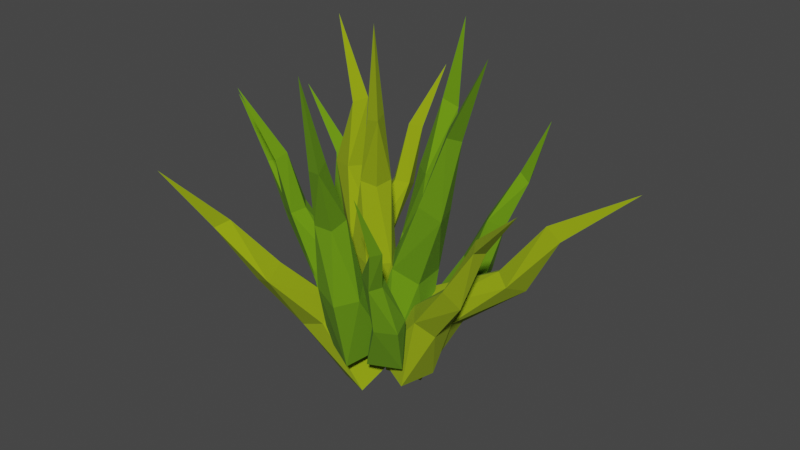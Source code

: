 # Source: trava_3D_single_final.blend  (saved by Blender 2.90.8; exported with 4.5.12 LTS)
import bpy
from mathutils import Matrix  # noqa: F401  (used for matrix-valued properties, if any)

bpy.ops.wm.read_factory_settings(use_empty=True)
scene = bpy.context.scene
scene.name = 'Scene'

# ---- collections
col_collection = bpy.data.collections.new('Collection'); scene.collection.children.link(col_collection)

# ---- materials (node trees are filled in below, after node groups)
mat_material_003 = bpy.data.materials.new('Material.003')
mat_material_003.use_transparent_shadow = False
mat_material_001 = bpy.data.materials.new('Material.001')
mat_material_001.use_transparent_shadow = False

# ---- material node trees
mat_material_003.use_nodes = True; mat_material_003.node_tree.nodes.clear()
_N = mat_material_003.node_tree.nodes; _L = mat_material_003.node_tree.links
n0 = _N.new('ShaderNodeBsdfPrincipled'); n0.name = 'Principled BSDF'; n0.location = (10, 300)
n0.distribution = 'GGX'
n0.subsurface_method = 'BURLEY'
n0.inputs[0].default_value = (0.2742, 0.3763, 0.0, 1.0)
n0.inputs[2].default_value = 1.0
n0.inputs[3].default_value = 1.45
n0.inputs[27].default_value = (0.0, 0.0, 0.0, 1.0)
n0.inputs[28].default_value = 1.0
n1 = _N.new('ShaderNodeOutputMaterial'); n1.name = 'Material Output'; n1.location = (300, 300)
_L.new(n0.outputs[0], n1.inputs[0])
n1.is_active_output = True
mat_material_001.use_nodes = True; mat_material_001.node_tree.nodes.clear()
_N = mat_material_001.node_tree.nodes; _L = mat_material_001.node_tree.links
n0 = _N.new('ShaderNodeBsdfPrincipled'); n0.name = 'Principled BSDF'; n0.location = (10, 300)
n0.distribution = 'GGX'
n0.subsurface_method = 'BURLEY'
n0.inputs[0].default_value = (0.1253, 0.287, 0.0, 1.0)
n0.inputs[2].default_value = 1.0
n0.inputs[3].default_value = 1.45
n0.inputs[27].default_value = (0.0, 0.0, 0.0, 1.0)
n0.inputs[28].default_value = 1.0
n1 = _N.new('ShaderNodeOutputMaterial'); n1.name = 'Material Output'; n1.location = (300, 300)
_L.new(n0.outputs[0], n1.inputs[0])
n1.is_active_output = True

# ---- world
world_world = bpy.data.worlds.new('World'); scene.world = world_world
world_world.use_nodes = True; world_world.node_tree.nodes.clear()
_N = world_world.node_tree.nodes; _L = world_world.node_tree.links
n0 = _N.new('ShaderNodeOutputWorld'); n0.name = 'World Output'; n0.location = (300, 300)
n1 = _N.new('ShaderNodeBackground'); n1.name = 'Background'; n1.location = (10, 300)
n1.inputs[0].default_value = (0.05088, 0.05088, 0.05088, 1.0)
_L.new(n1.outputs[0], n0.inputs[0])
n0.is_active_output = True
world_world.color = (0.05088, 0.05088, 0.05088)
world_world.use_sun_shadow = False
world_world.sun_shadow_jitter_overblur = 0.0

# ---- meshes
me_cylinder = bpy.data.meshes.new('Cylinder')
me_cylinder.from_pydata([(-1.397e-09, 4.657e-10, 0.5032), (0.04647, 0.02377, 0.00332), (0.02062, -0.04979, 0.003412), (-0.04963, -0.01618, 0.003319), (-0.0194, 0.04719, 0.003316), (0.02961, 0.01335, 0.1381), (0.02238, 0.01161, 0.2573), (0.02988, -0.02785, 0.367), (0.04864, -0.01963, 0.1319), (0.01726, -0.01726, 0.2532), (0.02641, -0.05345, 0.1352), (-0.01149, -0.02228, 0.2568), (0.004735, -0.02328, 0.3617), (-0.02028, -0.03657, 0.1407), (-0.01802, 0.01828, 0.259), (0.01926, -0.001176, 0.3698), (-0.01313, 0.005957, 0.1319), (-0.1412, 0.07811, 0.4747), (-0.06448, 0.08587, -0.01614), (-0.01423, 0.02887, -0.003215), (-0.07649, -0.01606, -0.008842), (-0.116, 0.03994, -0.01993), (-0.08383, 0.07815, 0.117), (-0.1036, 0.08148, 0.2333), (-0.08283, 0.07895, 0.3469), (-0.04569, 0.07852, 0.1165), (-0.08088, 0.06309, 0.2343), (-0.02803, 0.04365, 0.1257), (-0.09092, 0.03617, 0.2388), (-0.09798, 0.05889, 0.3411), (-0.06559, 0.01171, 0.1283), (-0.1289, 0.04983, 0.2339), (-0.111, 0.08257, 0.345), (-0.09708, 0.03715, 0.1123), (0.2046, -7.85e-09, 0.4937), (-0.01157, -0.03452, -0.01368), (0.001862, 0.05003, -0.01802), (0.08009, 0.0269, -0.04401), (0.06036, -0.04746, -0.03749), (0.05047, -0.02005, 0.1219), (0.09877, -0.01681, 0.244), (0.1219, 0.02452, 0.3634), (0.02282, 0.01208, 0.1238), (0.09743, 0.01544, 0.2396), (0.04077, 0.05291, 0.1217), (0.1274, 0.02631, 0.2339), (0.1467, 0.02433, 0.349), (0.0937, 0.04345, 0.1106), (0.1421, -0.01639, 0.2316), (0.1385, -0.002363, 0.361), (0.09093, -0.003973, 0.1013), (0.01121, -0.1695, 0.4721), (0.05004, -0.02867, -0.01435), (0.02286, -0.1007, -0.03108), (-0.04763, -0.06696, -0.02186), (-0.01617, -0.004991, -0.007524), (0.03514, -0.07054, 0.116), (0.02983, -0.1003, 0.2328), (0.03869, -0.165, 0.3312), (0.05378, -0.1017, 0.1017), (0.02416, -0.1276, 0.2221), (0.03089, -0.1354, 0.09741), (-0.004896, -0.1331, 0.225), (0.01326, -0.159, 0.3276), (-0.01594, -0.1197, 0.1077), (-0.01087, -0.09373, 0.2368), (0.02839, -0.1393, 0.3404), (-0.00826, -0.07589, 0.1089), (0.05092, 0.1551, 0.4891), (-0.05946, 0.06928, -0.01914), (0.001368, 0.1217, -0.03471), (0.04837, 0.05517, -0.02846), (-0.01129, 0.01418, -0.01488), (-0.02372, 0.09377, 0.117), (-0.002898, 0.1127, 0.2391), (0.02254, 0.1714, 0.3436), (-0.02506, 0.132, 0.1039), (0.01593, 0.1351, 0.2287), (0.01271, 0.1513, 0.09997), (0.04509, 0.1254, 0.2311), (0.04256, 0.1533, 0.3389), (0.04733, 0.113, 0.1087), (0.03074, 0.08611, 0.2418), (0.01902, 0.1425, 0.3519), (0.01828, 0.0771, 0.1086), (-0.06036, 0.2548, 0.362), (-0.03412, 0.02258, 0.0002756), (-0.09931, 0.01091, 0.009122), (-0.1067, 0.06862, -0.02356), (-0.04692, 0.07363, -0.02835), (-0.04607, 0.08644, 0.0973), (-0.04772, 0.1409, 0.1839), (-0.07037, 0.1674, 0.2778), (-0.06158, 0.05898, 0.1072), (-0.07114, 0.1313, 0.1861), (-0.09616, 0.06161, 0.1101), (-0.08772, 0.1493, 0.18), (-0.07856, 0.183, 0.264), (-0.1049, 0.1002, 0.09388), (-0.06113, 0.1699, 0.1695), (-0.05572, 0.1856, 0.2697), (-0.07095, 0.1082, 0.07952), (0.3952, 0.1145, 0.3065), (0.03711, -0.02164, -0.07303), (-0.01498, 0.03056, -0.03353), (0.02141, 0.08862, -0.08136), (0.06513, 0.03571, -0.1125), (0.1313, 0.02084, 0.03043), (0.2191, 0.04806, 0.1197), (0.2688, 0.07256, 0.2322), (0.09856, 0.01266, 0.05444), (0.1948, 0.06286, 0.1339), (0.07861, 0.04752, 0.07134), (0.1981, 0.09395, 0.1296), (0.2723, 0.09517, 0.216), (0.1027, 0.08896, 0.04741), (0.2316, 0.08627, 0.1019), (0.2928, 0.07405, 0.2127), (0.1276, 0.06514, 0.01507), (0.122, -0.1846, 0.3258), (0.07131, -0.008831, -0.004196), (0.09919, -0.05459, -0.02774), (0.04593, -0.07869, -0.02827), (0.02585, -0.03492, -0.006834), (0.08507, -0.06034, 0.08311), (0.09689, -0.09846, 0.1634), (0.1357, -0.142, 0.2289), (0.1119, -0.06228, 0.07242), (0.1098, -0.1125, 0.152), (0.12, -0.08992, 0.06241), (0.09882, -0.1314, 0.1492), (0.1201, -0.1524, 0.2231), (0.08832, -0.1098, 0.0644), (0.07346, -0.1182, 0.1608), (0.116, -0.1372, 0.2366), (0.06729, -0.0852, 0.07093), (-0.1722, -0.1172, 0.3976), (-0.03825, 0.02267, 0.008126), (-0.0004888, -0.03323, 0.006794), (-0.05637, -0.0616, -0.01796), (-0.08518, -0.008221, -0.0143), (-0.07367, -0.02001, 0.1122), (-0.1065, -0.04875, 0.2059), (-0.1043, -0.08592, 0.2999), (-0.04071, -0.02373, 0.116), (-0.0882, -0.06658, 0.2035), (-0.02906, -0.05686, 0.1148), (-0.09927, -0.08883, 0.1981), (-0.1178, -0.09901, 0.2875), (-0.06392, -0.07968, 0.1033), (-0.1304, -0.07209, 0.1942), (-0.1281, -0.07932, 0.2964), (-0.08718, -0.05079, 0.09461), (-0.2675, -0.03131, 0.3415), (-0.1088, 0.01344, -0.0919), (-0.0733, 0.0709, -0.06709), (-0.02333, 0.02255, -0.04903), (-0.06032, -0.02482, -0.07319), (-0.1473, 0.003721, 0.02737), (-0.189, -0.00936, 0.1285), (-0.2313, 0.01559, 0.2244), (-0.1535, 0.0384, 0.02231), (-0.1775, 0.01499, 0.133), (-0.1302, 0.06169, 0.04012), (-0.1547, 0.01126, 0.1474), (-0.2098, 0.005375, 0.2282), (-0.09814, 0.03374, 0.05785), (-0.1584, -0.02625, 0.143), (-0.2291, -0.01093, 0.2249), (-0.1088, -0.0006547, 0.03909), (-0.2919, 0.1547, 0.3011), (-0.03027, 0.1039, -0.1033), (0.01469, 0.06021, -0.06184), (-0.03378, 0.006167, -0.08085), (-0.06986, 0.05097, -0.1165), (-0.09938, 0.1126, 0.008022), (-0.1634, 0.1293, 0.1022), (-0.1897, 0.1469, 0.2103), (-0.06547, 0.1194, 0.02168), (-0.1418, 0.1158, 0.1152), (-0.05004, 0.09061, 0.04331), (-0.1498, 0.08924, 0.1209), (-0.1988, 0.1244, 0.2036), (-0.0812, 0.05429, 0.0381), (-0.1829, 0.09502, 0.09979), (-0.2143, 0.1453, 0.1974), (-0.1052, 0.07075, 0.007261), (0.2016, 0.1774, 0.3486), (0.02389, 0.1206, -0.002217), (0.07844, 0.1353, -0.02688), (0.09058, 0.07545, -0.01904), (0.04, 0.06796, 0.002597), (0.0761, 0.1348, 0.09093), (0.1144, 0.1492, 0.176), (0.1654, 0.1877, 0.2427), (0.08492, 0.1603, 0.07659), (0.1324, 0.1576, 0.1635), (0.1156, 0.1608, 0.06718), (0.1493, 0.1416, 0.1634), (0.1726, 0.1687, 0.2393), (0.1284, 0.1242, 0.07465), (0.1293, 0.1204, 0.1777), (0.1554, 0.1699, 0.2528), (0.09793, 0.1094, 0.08227), (-0.1987, -0.2602, 0.3022), (-0.04647, -0.0285, -0.1173), (-0.02873, 0.03143, -0.07063), (0.03863, -0.006624, -0.06143), (0.01599, -0.05726, -0.1046), (-0.08387, -0.08808, -0.0005358), (-0.1234, -0.1462, 0.09609), (-0.1759, -0.1652, 0.1988), (-0.1016, -0.05412, 0.004059), (-0.1194, -0.12, 0.1093), (-0.08523, -0.02952, 0.03193), (-0.09482, -0.1212, 0.1254), (-0.1503, -0.1699, 0.2017), (-0.04306, -0.05285, 0.04513), (-0.08635, -0.158, 0.1091), (-0.165, -0.191, 0.1915), (-0.04276, -0.08421, 0.0142), (0.3118, -0.07242, 0.3172), (0.03029, -0.02979, -0.04193), (0.04274, 0.04, -0.03647), (0.09924, 0.02528, -0.0769), (0.08252, -0.03653, -0.07788), (0.1091, -0.03687, 0.05388), (0.1737, -0.05129, 0.1404), (0.2187, -0.03435, 0.2354), (0.08834, -0.01106, 0.06573), (0.1727, -0.02433, 0.1417), (0.1035, 0.02272, 0.06592), (0.1958, -0.01445, 0.1323), (0.2356, -0.03232, 0.2188), (0.1433, 0.0169, 0.04451), (0.2058, -0.04891, 0.1214), (0.2308, -0.05589, 0.2263), (0.1377, -0.02055, 0.03117)], [], [(15, 0, 7), (7, 0, 12), (12, 0, 15), (16, 14, 5), (14, 16, 13), (11, 12, 14), (11, 13, 10), (9, 7, 11), (7, 9, 6), (5, 6, 8), (5, 1, 4), (15, 6, 14), (16, 4, 3, 13), (16, 5, 4), (1, 2, 3, 4), (13, 3, 2, 10), (14, 12, 15), (11, 14, 13), (2, 1, 8, 10), (11, 7, 12), (9, 11, 10), (9, 10, 8, 6), (5, 8, 1), (15, 7, 6), (5, 14, 6), (32, 17, 24), (24, 17, 29), (29, 17, 32), (33, 31, 22), (31, 33, 30), (28, 29, 31), (28, 30, 27), (26, 24, 28), (24, 26, 23), (22, 23, 25), (22, 18, 21), (32, 23, 31), (33, 21, 20, 30), (33, 22, 21), (18, 19, 20, 21), (30, 20, 19, 27), (31, 29, 32), (28, 31, 30), (19, 18, 25, 27), (28, 24, 29), (26, 28, 27), (26, 27, 25, 23), (22, 25, 18), (32, 24, 23), (22, 31, 23), (49, 34, 41), (41, 34, 46), (46, 34, 49), (50, 48, 39), (48, 50, 47), (45, 46, 48), (45, 47, 44), (43, 41, 45), (41, 43, 40), (39, 40, 42), (39, 35, 38), (49, 40, 48), (50, 38, 37, 47), (50, 39, 38), (35, 36, 37, 38), (47, 37, 36, 44), (48, 46, 49), (45, 48, 47), (36, 35, 42, 44), (45, 41, 46), (43, 45, 44), (43, 44, 42, 40), (39, 42, 35), (49, 41, 40), (39, 48, 40), (66, 51, 58), (58, 51, 63), (63, 51, 66), (67, 65, 56), (65, 67, 64), (62, 63, 65), (62, 64, 61), (60, 58, 62), (58, 60, 57), (56, 57, 59), (56, 52, 55), (66, 57, 65), (67, 55, 54, 64), (67, 56, 55), (52, 53, 54, 55), (64, 54, 53, 61), (65, 63, 66), (62, 65, 64), (53, 52, 59, 61), (62, 58, 63), (60, 62, 61), (60, 61, 59, 57), (56, 59, 52), (66, 58, 57), (56, 65, 57), (83, 68, 75), (75, 68, 80), (80, 68, 83), (84, 82, 73), (82, 84, 81), (79, 80, 82), (79, 81, 78), (77, 75, 79), (75, 77, 74), (73, 74, 76), (73, 69, 72), (83, 74, 82), (84, 72, 71, 81), (84, 73, 72), (69, 70, 71, 72), (81, 71, 70, 78), (82, 80, 83), (79, 82, 81), (70, 69, 76, 78), (79, 75, 80), (77, 79, 78), (77, 78, 76, 74), (73, 76, 69), (83, 75, 74), (73, 82, 74), (100, 85, 92), (92, 85, 97), (97, 85, 100), (101, 99, 90), (99, 101, 98), (96, 97, 99), (96, 98, 95), (94, 92, 96), (92, 94, 91), (90, 91, 93), (90, 86, 89), (100, 91, 99), (101, 89, 88, 98), (101, 90, 89), (86, 87, 88, 89), (98, 88, 87, 95), (99, 97, 100), (96, 99, 98), (87, 86, 93, 95), (96, 92, 97), (94, 96, 95), (94, 95, 93, 91), (90, 93, 86), (100, 92, 91), (90, 99, 91), (117, 102, 109), (109, 102, 114), (114, 102, 117), (118, 116, 107), (116, 118, 115), (113, 114, 116), (113, 115, 112), (111, 109, 113), (109, 111, 108), (107, 108, 110), (107, 103, 106), (117, 108, 116), (118, 106, 105, 115), (118, 107, 106), (103, 104, 105, 106), (115, 105, 104, 112), (116, 114, 117), (113, 116, 115), (104, 103, 110, 112), (113, 109, 114), (111, 113, 112), (111, 112, 110, 108), (107, 110, 103), (117, 109, 108), (107, 116, 108), (134, 119, 126), (126, 119, 131), (131, 119, 134), (135, 133, 124), (133, 135, 132), (130, 131, 133), (130, 132, 129), (128, 126, 130), (126, 128, 125), (124, 125, 127), (124, 120, 123), (134, 125, 133), (135, 123, 122, 132), (135, 124, 123), (120, 121, 122, 123), (132, 122, 121, 129), (133, 131, 134), (130, 133, 132), (121, 120, 127, 129), (130, 126, 131), (128, 130, 129), (128, 129, 127, 125), (124, 127, 120), (134, 126, 125), (124, 133, 125), (151, 136, 143), (143, 136, 148), (148, 136, 151), (152, 150, 141), (150, 152, 149), (147, 148, 150), (147, 149, 146), (145, 143, 147), (143, 145, 142), (141, 142, 144), (141, 137, 140), (151, 142, 150), (152, 140, 139, 149), (152, 141, 140), (137, 138, 139, 140), (149, 139, 138, 146), (150, 148, 151), (147, 150, 149), (138, 137, 144, 146), (147, 143, 148), (145, 147, 146), (145, 146, 144, 142), (141, 144, 137), (151, 143, 142), (141, 150, 142), (168, 153, 160), (160, 153, 165), (165, 153, 168), (169, 167, 158), (167, 169, 166), (164, 165, 167), (164, 166, 163), (162, 160, 164), (160, 162, 159), (158, 159, 161), (158, 154, 157), (168, 159, 167), (169, 157, 156, 166), (169, 158, 157), (154, 155, 156, 157), (166, 156, 155, 163), (167, 165, 168), (164, 167, 166), (155, 154, 161, 163), (164, 160, 165), (162, 164, 163), (162, 163, 161, 159), (158, 161, 154), (168, 160, 159), (158, 167, 159), (185, 170, 177), (177, 170, 182), (182, 170, 185), (186, 184, 175), (184, 186, 183), (181, 182, 184), (181, 183, 180), (179, 177, 181), (177, 179, 176), (175, 176, 178), (175, 171, 174), (185, 176, 184), (186, 174, 173, 183), (186, 175, 174), (171, 172, 173, 174), (183, 173, 172, 180), (184, 182, 185), (181, 184, 183), (172, 171, 178, 180), (181, 177, 182), (179, 181, 180), (179, 180, 178, 176), (175, 178, 171), (185, 177, 176), (175, 184, 176), (202, 187, 194), (194, 187, 199), (199, 187, 202), (203, 201, 192), (201, 203, 200), (198, 199, 201), (198, 200, 197), (196, 194, 198), (194, 196, 193), (192, 193, 195), (192, 188, 191), (202, 193, 201), (203, 191, 190, 200), (203, 192, 191), (188, 189, 190, 191), (200, 190, 189, 197), (201, 199, 202), (198, 201, 200), (189, 188, 195, 197), (198, 194, 199), (196, 198, 197), (196, 197, 195, 193), (192, 195, 188), (202, 194, 193), (192, 201, 193), (219, 204, 211), (211, 204, 216), (216, 204, 219), (220, 218, 209), (218, 220, 217), (215, 216, 218), (215, 217, 214), (213, 211, 215), (211, 213, 210), (209, 210, 212), (209, 205, 208), (219, 210, 218), (220, 208, 207, 217), (220, 209, 208), (205, 206, 207, 208), (217, 207, 206, 214), (218, 216, 219), (215, 218, 217), (206, 205, 212, 214), (215, 211, 216), (213, 215, 214), (213, 214, 212, 210), (209, 212, 205), (219, 211, 210), (209, 218, 210), (236, 221, 228), (228, 221, 233), (233, 221, 236), (237, 235, 226), (235, 237, 234), (232, 233, 235), (232, 234, 231), (230, 228, 232), (228, 230, 227), (226, 227, 229), (226, 222, 225), (236, 227, 235), (237, 225, 224, 234), (237, 226, 225), (222, 223, 224, 225), (234, 224, 223, 231), (235, 233, 236), (232, 235, 234), (223, 222, 229, 231), (232, 228, 233), (230, 232, 231), (230, 231, 229, 227), (226, 229, 222), (236, 228, 227), (226, 235, 227)])
me_cylinder.polygons.foreach_set('material_index', [0, 0, 0, 0, 0, 0, 0, 0, 0, 0, 0, 0, 0, 0, 0, 0, 0, 0, 0, 0, 0, 0, 0, 0, 0, 0, 0, 0, 0, 0, 0, 0, 0, 0, 0, 0, 0, 0, 0, 0, 0, 0, 0, 0, 0, 0, 0, 0, 0, 0, 1, 1, 1, 1, 1, 1, 1, 1, 1, 1, 1, 1, 1, 1, 1, 1, 1, 1, 1, 1, 1, 1, 1, 1, 1, 1, 1, 1, 1, 1, 1, 1, 1, 1, 1, 1, 1, 1, 1, 1, 1, 1, 1, 1, 1, 1, 1, 1, 1, 1, 1, 1, 1, 1, 1, 1, 1, 1, 1, 1, 1, 1, 1, 1, 1, 1, 1, 1, 1, 1, 1, 1, 1, 1, 1, 0, 0, 0, 0, 0, 0, 0, 0, 0, 0, 0, 0, 0, 0, 0, 0, 0, 0, 0, 0, 0, 0, 0, 0, 0, 0, 0, 0, 0, 0, 0, 0, 0, 0, 0, 0, 0, 0, 0, 0, 0, 0, 0, 0, 0, 0, 0, 0, 0, 0, 1, 1, 1, 1, 1, 1, 1, 1, 1, 1, 1, 1, 1, 1, 1, 1, 1, 1, 1, 1, 1, 1, 1, 1, 1, 1, 1, 1, 1, 1, 1, 1, 1, 1, 1, 1, 1, 1, 1, 1, 1, 1, 1, 1, 1, 1, 1, 1, 1, 1, 1, 1, 1, 1, 1, 1, 1, 1, 1, 1, 1, 1, 1, 1, 1, 1, 1, 1, 1, 1, 1, 1, 1, 1, 1, 1, 1, 1, 1, 1, 1, 1, 1, 1, 1, 1, 1, 1, 1, 1, 1, 1, 1, 1, 1, 1, 1, 1, 1, 1, 1, 1, 1, 1, 1, 1, 1, 1, 1, 1, 1, 1, 1, 1, 1, 1, 1, 1, 1, 1, 1, 1, 1, 1, 1, 0, 0, 0, 0, 0, 0, 0, 0, 0, 0, 0, 0, 0, 0, 0, 0, 0, 0, 0, 0, 0, 0, 0, 0, 0, 0, 0, 0, 0, 0, 0, 0, 0, 0, 0, 0, 0, 0, 0, 0, 0, 0, 0, 0, 0, 0, 0, 0, 0, 0])
_uv = me_cylinder.uv_layers.new(name='UVMap')
_uv.uv.foreach_set('vector', [0.9285, 0.875, 0.75, 1.0, 0.6337, 0.875, 0.6337, 0.875, 0.375, 1.0, 0.3217, 0.875, 0.3217, 0.875, 0.125, 1.0, 0.04095, 0.875, 0.125, 0.625, 0.1288, 0.75, 0.0, 0.625, 0.1288, 0.75, 0.125, 0.625, 0.3266, 0.625, 0.4235, 0.75, 0.3217, 0.875, 0.1288, 0.75, 0.4235, 0.75, 0.3266, 0.625, 0.5623, 0.625, 0.625, 0.75, 0.6337, 0.875, 0.4235, 0.75, 0.6337, 0.875, 0.625, 0.75, 0.827, 0.75, 0.9229, 0.625, 0.827, 0.75, 0.75, 0.625, 0.9229, 0.625, 0.8261, 0.5, 1.0, 0.5, 0.9285, 0.875, 0.827, 0.75, 1.0, 0.75, 0.125, 0.625, 0.06205, 0.5, 0.2993, 0.5, 0.3266, 0.625, 0.125, 0.625, 0.0, 0.625, 0.06205, 0.5, 0.9472, 0.3534, 0.8348, 0.04514, 0.5377, 0.1831, 0.6658, 0.4551, 0.3266, 0.625, 0.2993, 0.5, 0.5625, 0.5, 0.5623, 0.625, 0.1288, 0.75, 0.3217, 0.875, 0.04095, 0.875, 0.4235, 0.75, 0.1288, 0.75, 0.3266, 0.625, 0.5625, 0.5, 0.8261, 0.5, 0.75, 0.625, 0.5623, 0.625, 0.4235, 0.75, 0.6337, 0.875, 0.3217, 0.875, 0.625, 0.75, 0.4235, 0.75, 0.5623, 0.625, 0.625, 0.75, 0.5623, 0.625, 0.75, 0.625, 0.827, 0.75, 0.9229, 0.625, 0.75, 0.625, 0.8261, 0.5, 0.9285, 0.875, 0.6337, 0.875, 0.827, 0.75, 0.9229, 0.625, 1.0, 0.75, 0.827, 0.75, 0.9285, 0.875, 0.75, 1.0, 0.6337, 0.875, 0.6337, 0.875, 0.375, 1.0, 0.3217, 0.875, 0.3217, 0.875, 0.125, 1.0, 0.04095, 0.875, 0.125, 0.625, 0.1288, 0.75, 0.0, 0.625, 0.1288, 0.75, 0.125, 0.625, 0.3266, 0.625, 0.4235, 0.75, 0.3217, 0.875, 0.1288, 0.75, 0.4235, 0.75, 0.3266, 0.625, 0.5623, 0.625, 0.625, 0.75, 0.6337, 0.875, 0.4235, 0.75, 0.6337, 0.875, 0.625, 0.75, 0.827, 0.75, 0.9229, 0.625, 0.827, 0.75, 0.75, 0.625, 0.9229, 0.625, 0.8261, 0.5, 1.0, 0.5, 0.9285, 0.875, 0.827, 0.75, 1.0, 0.75, 0.125, 0.625, 0.06205, 0.5, 0.2993, 0.5, 0.3266, 0.625, 0.125, 0.625, 0.0, 0.625, 0.06205, 0.5, 0.9472, 0.3534, 0.8348, 0.04514, 0.5377, 0.1831, 0.6658, 0.4551, 0.3266, 0.625, 0.2993, 0.5, 0.5625, 0.5, 0.5623, 0.625, 0.1288, 0.75, 0.3217, 0.875, 0.04095, 0.875, 0.4235, 0.75, 0.1288, 0.75, 0.3266, 0.625, 0.5625, 0.5, 0.8261, 0.5, 0.75, 0.625, 0.5623, 0.625, 0.4235, 0.75, 0.6337, 0.875, 0.3217, 0.875, 0.625, 0.75, 0.4235, 0.75, 0.5623, 0.625, 0.625, 0.75, 0.5623, 0.625, 0.75, 0.625, 0.827, 0.75, 0.9229, 0.625, 0.75, 0.625, 0.8261, 0.5, 0.9285, 0.875, 0.6337, 0.875, 0.827, 0.75, 0.9229, 0.625, 1.0, 0.75, 0.827, 0.75, 0.9285, 0.875, 0.75, 1.0, 0.6337, 0.875, 0.6337, 0.875, 0.375, 1.0, 0.3217, 0.875, 0.3217, 0.875, 0.125, 1.0, 0.04095, 0.875, 0.125, 0.625, 0.1288, 0.75, 0.0, 0.625, 0.1288, 0.75, 0.125, 0.625, 0.3266, 0.625, 0.4235, 0.75, 0.3217, 0.875, 0.1288, 0.75, 0.4235, 0.75, 0.3266, 0.625, 0.5623, 0.625, 0.625, 0.75, 0.6337, 0.875, 0.4235, 0.75, 0.6337, 0.875, 0.625, 0.75, 0.827, 0.75, 0.9229, 0.625, 0.827, 0.75, 0.75, 0.625, 0.9229, 0.625, 0.8261, 0.5, 1.0, 0.5, 0.9285, 0.875, 0.827, 0.75, 1.0, 0.75, 0.125, 0.625, 0.06205, 0.5, 0.2993, 0.5, 0.3266, 0.625, 0.125, 0.625, 0.0, 0.625, 0.06205, 0.5, 0.9472, 0.3534, 0.8348, 0.04514, 0.5377, 0.1831, 0.6658, 0.4551, 0.3266, 0.625, 0.2993, 0.5, 0.5625, 0.5, 0.5623, 0.625, 0.1288, 0.75, 0.3217, 0.875, 0.04095, 0.875, 0.4235, 0.75, 0.1288, 0.75, 0.3266, 0.625, 0.5625, 0.5, 0.8261, 0.5, 0.75, 0.625, 0.5623, 0.625, 0.4235, 0.75, 0.6337, 0.875, 0.3217, 0.875, 0.625, 0.75, 0.4235, 0.75, 0.5623, 0.625, 0.625, 0.75, 0.5623, 0.625, 0.75, 0.625, 0.827, 0.75, 0.9229, 0.625, 0.75, 0.625, 0.8261, 0.5, 0.9285, 0.875, 0.6337, 0.875, 0.827, 0.75, 0.9229, 0.625, 1.0, 0.75, 0.827, 0.75, 0.9285, 0.875, 0.75, 1.0, 0.6337, 0.875, 0.6337, 0.875, 0.375, 1.0, 0.3217, 0.875, 0.3217, 0.875, 0.125, 1.0, 0.04095, 0.875, 0.125, 0.625, 0.1288, 0.75, 0.0, 0.625, 0.1288, 0.75, 0.125, 0.625, 0.3266, 0.625, 0.4235, 0.75, 0.3217, 0.875, 0.1288, 0.75, 0.4235, 0.75, 0.3266, 0.625, 0.5623, 0.625, 0.625, 0.75, 0.6337, 0.875, 0.4235, 0.75, 0.6337, 0.875, 0.625, 0.75, 0.827, 0.75, 0.9229, 0.625, 0.827, 0.75, 0.75, 0.625, 0.9229, 0.625, 0.8261, 0.5, 1.0, 0.5, 0.9285, 0.875, 0.827, 0.75, 1.0, 0.75, 0.125, 0.625, 0.06205, 0.5, 0.2993, 0.5, 0.3266, 0.625, 0.125, 0.625, 0.0, 0.625, 0.06205, 0.5, 0.9472, 0.3534, 0.8348, 0.04514, 0.5377, 0.1831, 0.6658, 0.4551, 0.3266, 0.625, 0.2993, 0.5, 0.5625, 0.5, 0.5623, 0.625, 0.1288, 0.75, 0.3217, 0.875, 0.04095, 0.875, 0.4235, 0.75, 0.1288, 0.75, 0.3266, 0.625, 0.5625, 0.5, 0.8261, 0.5, 0.75, 0.625, 0.5623, 0.625, 0.4235, 0.75, 0.6337, 0.875, 0.3217, 0.875, 0.625, 0.75, 0.4235, 0.75, 0.5623, 0.625, 0.625, 0.75, 0.5623, 0.625, 0.75, 0.625, 0.827, 0.75, 0.9229, 0.625, 0.75, 0.625, 0.8261, 0.5, 0.9285, 0.875, 0.6337, 0.875, 0.827, 0.75, 0.9229, 0.625, 1.0, 0.75, 0.827, 0.75, 0.9285, 0.875, 0.75, 1.0, 0.6337, 0.875, 0.6337, 0.875, 0.375, 1.0, 0.3217, 0.875, 0.3217, 0.875, 0.125, 1.0, 0.04095, 0.875, 0.125, 0.625, 0.1288, 0.75, 0.0, 0.625, 0.1288, 0.75, 0.125, 0.625, 0.3266, 0.625, 0.4235, 0.75, 0.3217, 0.875, 0.1288, 0.75, 0.4235, 0.75, 0.3266, 0.625, 0.5623, 0.625, 0.625, 0.75, 0.6337, 0.875, 0.4235, 0.75, 0.6337, 0.875, 0.625, 0.75, 0.827, 0.75, 0.9229, 0.625, 0.827, 0.75, 0.75, 0.625, 0.9229, 0.625, 0.8261, 0.5, 1.0, 0.5, 0.9285, 0.875, 0.827, 0.75, 1.0, 0.75, 0.125, 0.625, 0.06205, 0.5, 0.2993, 0.5, 0.3266, 0.625, 0.125, 0.625, 0.0, 0.625, 0.06205, 0.5, 0.9472, 0.3534, 0.8348, 0.04514, 0.5377, 0.1831, 0.6658, 0.4551, 0.3266, 0.625, 0.2993, 0.5, 0.5625, 0.5, 0.5623, 0.625, 0.1288, 0.75, 0.3217, 0.875, 0.04095, 0.875, 0.4235, 0.75, 0.1288, 0.75, 0.3266, 0.625, 0.5625, 0.5, 0.8261, 0.5, 0.75, 0.625, 0.5623, 0.625, 0.4235, 0.75, 0.6337, 0.875, 0.3217, 0.875, 0.625, 0.75, 0.4235, 0.75, 0.5623, 0.625, 0.625, 0.75, 0.5623, 0.625, 0.75, 0.625, 0.827, 0.75, 0.9229, 0.625, 0.75, 0.625, 0.8261, 0.5, 0.9285, 0.875, 0.6337, 0.875, 0.827, 0.75, 0.9229, 0.625, 1.0, 0.75, 0.827, 0.75, 0.9285, 0.875, 0.75, 1.0, 0.6337, 0.875, 0.6337, 0.875, 0.375, 1.0, 0.3217, 0.875, 0.3217, 0.875, 0.125, 1.0, 0.04095, 0.875, 0.125, 0.625, 0.1288, 0.75, 0.0, 0.625, 0.1288, 0.75, 0.125, 0.625, 0.3266, 0.625, 0.4235, 0.75, 0.3217, 0.875, 0.1288, 0.75, 0.4235, 0.75, 0.3266, 0.625, 0.5623, 0.625, 0.625, 0.75, 0.6337, 0.875, 0.4235, 0.75, 0.6337, 0.875, 0.625, 0.75, 0.827, 0.75, 0.9229, 0.625, 0.827, 0.75, 0.75, 0.625, 0.9229, 0.625, 0.8261, 0.5, 1.0, 0.5, 0.9285, 0.875, 0.827, 0.75, 1.0, 0.75, 0.125, 0.625, 0.06205, 0.5, 0.2993, 0.5, 0.3266, 0.625, 0.125, 0.625, 0.0, 0.625, 0.06205, 0.5, 0.9472, 0.3534, 0.8348, 0.04514, 0.5377, 0.1831, 0.6658, 0.4551, 0.3266, 0.625, 0.2993, 0.5, 0.5625, 0.5, 0.5623, 0.625, 0.1288, 0.75, 0.3217, 0.875, 0.04095, 0.875, 0.4235, 0.75, 0.1288, 0.75, 0.3266, 0.625, 0.5625, 0.5, 0.8261, 0.5, 0.75, 0.625, 0.5623, 0.625, 0.4235, 0.75, 0.6337, 0.875, 0.3217, 0.875, 0.625, 0.75, 0.4235, 0.75, 0.5623, 0.625, 0.625, 0.75, 0.5623, 0.625, 0.75, 0.625, 0.827, 0.75, 0.9229, 0.625, 0.75, 0.625, 0.8261, 0.5, 0.9285, 0.875, 0.6337, 0.875, 0.827, 0.75, 0.9229, 0.625, 1.0, 0.75, 0.827, 0.75, 0.9285, 0.875, 0.75, 1.0, 0.6337, 0.875, 0.6337, 0.875, 0.375, 1.0, 0.3217, 0.875, 0.3217, 0.875, 0.125, 1.0, 0.04095, 0.875, 0.125, 0.625, 0.1288, 0.75, 0.0, 0.625, 0.1288, 0.75, 0.125, 0.625, 0.3266, 0.625, 0.4235, 0.75, 0.3217, 0.875, 0.1288, 0.75, 0.4235, 0.75, 0.3266, 0.625, 0.5623, 0.625, 0.625, 0.75, 0.6337, 0.875, 0.4235, 0.75, 0.6337, 0.875, 0.625, 0.75, 0.827, 0.75, 0.9229, 0.625, 0.827, 0.75, 0.75, 0.625, 0.9229, 0.625, 0.8261, 0.5, 1.0, 0.5, 0.9285, 0.875, 0.827, 0.75, 1.0, 0.75, 0.125, 0.625, 0.06205, 0.5, 0.2993, 0.5, 0.3266, 0.625, 0.125, 0.625, 0.0, 0.625, 0.06205, 0.5, 0.9472, 0.3534, 0.8348, 0.04514, 0.5377, 0.1831, 0.6658, 0.4551, 0.3266, 0.625, 0.2993, 0.5, 0.5625, 0.5, 0.5623, 0.625, 0.1288, 0.75, 0.3217, 0.875, 0.04095, 0.875, 0.4235, 0.75, 0.1288, 0.75, 0.3266, 0.625, 0.5625, 0.5, 0.8261, 0.5, 0.75, 0.625, 0.5623, 0.625, 0.4235, 0.75, 0.6337, 0.875, 0.3217, 0.875, 0.625, 0.75, 0.4235, 0.75, 0.5623, 0.625, 0.625, 0.75, 0.5623, 0.625, 0.75, 0.625, 0.827, 0.75, 0.9229, 0.625, 0.75, 0.625, 0.8261, 0.5, 0.9285, 0.875, 0.6337, 0.875, 0.827, 0.75, 0.9229, 0.625, 1.0, 0.75, 0.827, 0.75, 0.9285, 0.875, 0.75, 1.0, 0.6337, 0.875, 0.6337, 0.875, 0.375, 1.0, 0.3217, 0.875, 0.3217, 0.875, 0.125, 1.0, 0.04095, 0.875, 0.125, 0.625, 0.1288, 0.75, 0.0, 0.625, 0.1288, 0.75, 0.125, 0.625, 0.3266, 0.625, 0.4235, 0.75, 0.3217, 0.875, 0.1288, 0.75, 0.4235, 0.75, 0.3266, 0.625, 0.5623, 0.625, 0.625, 0.75, 0.6337, 0.875, 0.4235, 0.75, 0.6337, 0.875, 0.625, 0.75, 0.827, 0.75, 0.9229, 0.625, 0.827, 0.75, 0.75, 0.625, 0.9229, 0.625, 0.8261, 0.5, 1.0, 0.5, 0.9285, 0.875, 0.827, 0.75, 1.0, 0.75, 0.125, 0.625, 0.06205, 0.5, 0.2993, 0.5, 0.3266, 0.625, 0.125, 0.625, 0.0, 0.625, 0.06205, 0.5, 0.9472, 0.3534, 0.8348, 0.04514, 0.5377, 0.1831, 0.6658, 0.4551, 0.3266, 0.625, 0.2993, 0.5, 0.5625, 0.5, 0.5623, 0.625, 0.1288, 0.75, 0.3217, 0.875, 0.04095, 0.875, 0.4235, 0.75, 0.1288, 0.75, 0.3266, 0.625, 0.5625, 0.5, 0.8261, 0.5, 0.75, 0.625, 0.5623, 0.625, 0.4235, 0.75, 0.6337, 0.875, 0.3217, 0.875, 0.625, 0.75, 0.4235, 0.75, 0.5623, 0.625, 0.625, 0.75, 0.5623, 0.625, 0.75, 0.625, 0.827, 0.75, 0.9229, 0.625, 0.75, 0.625, 0.8261, 0.5, 0.9285, 0.875, 0.6337, 0.875, 0.827, 0.75, 0.9229, 0.625, 1.0, 0.75, 0.827, 0.75, 0.9285, 0.875, 0.75, 1.0, 0.6337, 0.875, 0.6337, 0.875, 0.375, 1.0, 0.3217, 0.875, 0.3217, 0.875, 0.125, 1.0, 0.04095, 0.875, 0.125, 0.625, 0.1288, 0.75, 0.0, 0.625, 0.1288, 0.75, 0.125, 0.625, 0.3266, 0.625, 0.4235, 0.75, 0.3217, 0.875, 0.1288, 0.75, 0.4235, 0.75, 0.3266, 0.625, 0.5623, 0.625, 0.625, 0.75, 0.6337, 0.875, 0.4235, 0.75, 0.6337, 0.875, 0.625, 0.75, 0.827, 0.75, 0.9229, 0.625, 0.827, 0.75, 0.75, 0.625, 0.9229, 0.625, 0.8261, 0.5, 1.0, 0.5, 0.9285, 0.875, 0.827, 0.75, 1.0, 0.75, 0.125, 0.625, 0.06205, 0.5, 0.2993, 0.5, 0.3266, 0.625, 0.125, 0.625, 0.0, 0.625, 0.06205, 0.5, 0.9472, 0.3534, 0.8348, 0.04514, 0.5377, 0.1831, 0.6658, 0.4551, 0.3266, 0.625, 0.2993, 0.5, 0.5625, 0.5, 0.5623, 0.625, 0.1288, 0.75, 0.3217, 0.875, 0.04095, 0.875, 0.4235, 0.75, 0.1288, 0.75, 0.3266, 0.625, 0.5625, 0.5, 0.8261, 0.5, 0.75, 0.625, 0.5623, 0.625, 0.4235, 0.75, 0.6337, 0.875, 0.3217, 0.875, 0.625, 0.75, 0.4235, 0.75, 0.5623, 0.625, 0.625, 0.75, 0.5623, 0.625, 0.75, 0.625, 0.827, 0.75, 0.9229, 0.625, 0.75, 0.625, 0.8261, 0.5, 0.9285, 0.875, 0.6337, 0.875, 0.827, 0.75, 0.9229, 0.625, 1.0, 0.75, 0.827, 0.75, 0.9285, 0.875, 0.75, 1.0, 0.6337, 0.875, 0.6337, 0.875, 0.375, 1.0, 0.3217, 0.875, 0.3217, 0.875, 0.125, 1.0, 0.04095, 0.875, 0.125, 0.625, 0.1288, 0.75, 0.0, 0.625, 0.1288, 0.75, 0.125, 0.625, 0.3266, 0.625, 0.4235, 0.75, 0.3217, 0.875, 0.1288, 0.75, 0.4235, 0.75, 0.3266, 0.625, 0.5623, 0.625, 0.625, 0.75, 0.6337, 0.875, 0.4235, 0.75, 0.6337, 0.875, 0.625, 0.75, 0.827, 0.75, 0.9229, 0.625, 0.827, 0.75, 0.75, 0.625, 0.9229, 0.625, 0.8261, 0.5, 1.0, 0.5, 0.9285, 0.875, 0.827, 0.75, 1.0, 0.75, 0.125, 0.625, 0.06205, 0.5, 0.2993, 0.5, 0.3266, 0.625, 0.125, 0.625, 0.0, 0.625, 0.06205, 0.5, 0.9472, 0.3534, 0.8348, 0.04514, 0.5377, 0.1831, 0.6658, 0.4551, 0.3266, 0.625, 0.2993, 0.5, 0.5625, 0.5, 0.5623, 0.625, 0.1288, 0.75, 0.3217, 0.875, 0.04095, 0.875, 0.4235, 0.75, 0.1288, 0.75, 0.3266, 0.625, 0.5625, 0.5, 0.8261, 0.5, 0.75, 0.625, 0.5623, 0.625, 0.4235, 0.75, 0.6337, 0.875, 0.3217, 0.875, 0.625, 0.75, 0.4235, 0.75, 0.5623, 0.625, 0.625, 0.75, 0.5623, 0.625, 0.75, 0.625, 0.827, 0.75, 0.9229, 0.625, 0.75, 0.625, 0.8261, 0.5, 0.9285, 0.875, 0.6337, 0.875, 0.827, 0.75, 0.9229, 0.625, 1.0, 0.75, 0.827, 0.75, 0.9285, 0.875, 0.75, 1.0, 0.6337, 0.875, 0.6337, 0.875, 0.375, 1.0, 0.3217, 0.875, 0.3217, 0.875, 0.125, 1.0, 0.04095, 0.875, 0.125, 0.625, 0.1288, 0.75, 0.0, 0.625, 0.1288, 0.75, 0.125, 0.625, 0.3266, 0.625, 0.4235, 0.75, 0.3217, 0.875, 0.1288, 0.75, 0.4235, 0.75, 0.3266, 0.625, 0.5623, 0.625, 0.625, 0.75, 0.6337, 0.875, 0.4235, 0.75, 0.6337, 0.875, 0.625, 0.75, 0.827, 0.75, 0.9229, 0.625, 0.827, 0.75, 0.75, 0.625, 0.9229, 0.625, 0.8261, 0.5, 1.0, 0.5, 0.9285, 0.875, 0.827, 0.75, 1.0, 0.75, 0.125, 0.625, 0.06205, 0.5, 0.2993, 0.5, 0.3266, 0.625, 0.125, 0.625, 0.0, 0.625, 0.06205, 0.5, 0.9472, 0.3534, 0.8348, 0.04514, 0.5377, 0.1831, 0.6658, 0.4551, 0.3266, 0.625, 0.2993, 0.5, 0.5625, 0.5, 0.5623, 0.625, 0.1288, 0.75, 0.3217, 0.875, 0.04095, 0.875, 0.4235, 0.75, 0.1288, 0.75, 0.3266, 0.625, 0.5625, 0.5, 0.8261, 0.5, 0.75, 0.625, 0.5623, 0.625, 0.4235, 0.75, 0.6337, 0.875, 0.3217, 0.875, 0.625, 0.75, 0.4235, 0.75, 0.5623, 0.625, 0.625, 0.75, 0.5623, 0.625, 0.75, 0.625, 0.827, 0.75, 0.9229, 0.625, 0.75, 0.625, 0.8261, 0.5, 0.9285, 0.875, 0.6337, 0.875, 0.827, 0.75, 0.9229, 0.625, 1.0, 0.75, 0.827, 0.75, 0.9285, 0.875, 0.75, 1.0, 0.6337, 0.875, 0.6337, 0.875, 0.375, 1.0, 0.3217, 0.875, 0.3217, 0.875, 0.125, 1.0, 0.04095, 0.875, 0.125, 0.625, 0.1288, 0.75, 0.0, 0.625, 0.1288, 0.75, 0.125, 0.625, 0.3266, 0.625, 0.4235, 0.75, 0.3217, 0.875, 0.1288, 0.75, 0.4235, 0.75, 0.3266, 0.625, 0.5623, 0.625, 0.625, 0.75, 0.6337, 0.875, 0.4235, 0.75, 0.6337, 0.875, 0.625, 0.75, 0.827, 0.75, 0.9229, 0.625, 0.827, 0.75, 0.75, 0.625, 0.9229, 0.625, 0.8261, 0.5, 1.0, 0.5, 0.9285, 0.875, 0.827, 0.75, 1.0, 0.75, 0.125, 0.625, 0.06205, 0.5, 0.2993, 0.5, 0.3266, 0.625, 0.125, 0.625, 0.0, 0.625, 0.06205, 0.5, 0.9472, 0.3534, 0.8348, 0.04514, 0.5377, 0.1831, 0.6658, 0.4551, 0.3266, 0.625, 0.2993, 0.5, 0.5625, 0.5, 0.5623, 0.625, 0.1288, 0.75, 0.3217, 0.875, 0.04095, 0.875, 0.4235, 0.75, 0.1288, 0.75, 0.3266, 0.625, 0.5625, 0.5, 0.8261, 0.5, 0.75, 0.625, 0.5623, 0.625, 0.4235, 0.75, 0.6337, 0.875, 0.3217, 0.875, 0.625, 0.75, 0.4235, 0.75, 0.5623, 0.625, 0.625, 0.75, 0.5623, 0.625, 0.75, 0.625, 0.827, 0.75, 0.9229, 0.625, 0.75, 0.625, 0.8261, 0.5, 0.9285, 0.875, 0.6337, 0.875, 0.827, 0.75, 0.9229, 0.625, 1.0, 0.75, 0.827, 0.75, 0.9285, 0.875, 0.75, 1.0, 0.6337, 0.875, 0.6337, 0.875, 0.375, 1.0, 0.3217, 0.875, 0.3217, 0.875, 0.125, 1.0, 0.04095, 0.875, 0.125, 0.625, 0.1288, 0.75, 0.0, 0.625, 0.1288, 0.75, 0.125, 0.625, 0.3266, 0.625, 0.4235, 0.75, 0.3217, 0.875, 0.1288, 0.75, 0.4235, 0.75, 0.3266, 0.625, 0.5623, 0.625, 0.625, 0.75, 0.6337, 0.875, 0.4235, 0.75, 0.6337, 0.875, 0.625, 0.75, 0.827, 0.75, 0.9229, 0.625, 0.827, 0.75, 0.75, 0.625, 0.9229, 0.625, 0.8261, 0.5, 1.0, 0.5, 0.9285, 0.875, 0.827, 0.75, 1.0, 0.75, 0.125, 0.625, 0.06205, 0.5, 0.2993, 0.5, 0.3266, 0.625, 0.125, 0.625, 0.0, 0.625, 0.06205, 0.5, 0.9472, 0.3534, 0.8348, 0.04514, 0.5377, 0.1831, 0.6658, 0.4551, 0.3266, 0.625, 0.2993, 0.5, 0.5625, 0.5, 0.5623, 0.625, 0.1288, 0.75, 0.3217, 0.875, 0.04095, 0.875, 0.4235, 0.75, 0.1288, 0.75, 0.3266, 0.625, 0.5625, 0.5, 0.8261, 0.5, 0.75, 0.625, 0.5623, 0.625, 0.4235, 0.75, 0.6337, 0.875, 0.3217, 0.875, 0.625, 0.75, 0.4235, 0.75, 0.5623, 0.625, 0.625, 0.75, 0.5623, 0.625, 0.75, 0.625, 0.827, 0.75, 0.9229, 0.625, 0.75, 0.625, 0.8261, 0.5, 0.9285, 0.875, 0.6337, 0.875, 0.827, 0.75, 0.9229, 0.625, 1.0, 0.75, 0.827, 0.75, 0.9285, 0.875, 0.75, 1.0, 0.6337, 0.875, 0.6337, 0.875, 0.375, 1.0, 0.3217, 0.875, 0.3217, 0.875, 0.125, 1.0, 0.04095, 0.875, 0.125, 0.625, 0.1288, 0.75, 0.0, 0.625, 0.1288, 0.75, 0.125, 0.625, 0.3266, 0.625, 0.4235, 0.75, 0.3217, 0.875, 0.1288, 0.75, 0.4235, 0.75, 0.3266, 0.625, 0.5623, 0.625, 0.625, 0.75, 0.6337, 0.875, 0.4235, 0.75, 0.6337, 0.875, 0.625, 0.75, 0.827, 0.75, 0.9229, 0.625, 0.827, 0.75, 0.75, 0.625, 0.9229, 0.625, 0.8261, 0.5, 1.0, 0.5, 0.9285, 0.875, 0.827, 0.75, 1.0, 0.75, 0.125, 0.625, 0.06205, 0.5, 0.2993, 0.5, 0.3266, 0.625, 0.125, 0.625, 0.0, 0.625, 0.06205, 0.5, 0.9472, 0.3534, 0.8348, 0.04514, 0.5377, 0.1831, 0.6658, 0.4551, 0.3266, 0.625, 0.2993, 0.5, 0.5625, 0.5, 0.5623, 0.625, 0.1288, 0.75, 0.3217, 0.875, 0.04095, 0.875, 0.4235, 0.75, 0.1288, 0.75, 0.3266, 0.625, 0.5625, 0.5, 0.8261, 0.5, 0.75, 0.625, 0.5623, 0.625, 0.4235, 0.75, 0.6337, 0.875, 0.3217, 0.875, 0.625, 0.75, 0.4235, 0.75, 0.5623, 0.625, 0.625, 0.75, 0.5623, 0.625, 0.75, 0.625, 0.827, 0.75, 0.9229, 0.625, 0.75, 0.625, 0.8261, 0.5, 0.9285, 0.875, 0.6337, 0.875, 0.827, 0.75, 0.9229, 0.625, 1.0, 0.75, 0.827, 0.75])
me_cylinder.materials.append(mat_material_003)
me_cylinder.materials.append(mat_material_001)
me_cylinder.use_remesh_fix_poles = True
me_cylinder.use_remesh_preserve_attributes = False
me_cylinder.use_mirror_vertex_groups = False
me_cylinder.update()

# ---- objects
ob_cylinder = bpy.data.objects.new('Cylinder', me_cylinder)

# ---- transforms, parenting, visibility, modifiers, constraints
ob_cylinder.location = (0.0, 0.0, 0.0008499)
ob_cylinder.scale = (0.806, 0.806, 0.806)
ob_cylinder.lineart.crease_threshold = 0.0

# ---- collection membership
col_collection.objects.link(ob_cylinder)

# ---- scene / render settings (as saved in the file)
scene.frame_start = 1; scene.frame_end = 250; scene.frame_set(1)
scene.render.engine = 'BLENDER_EEVEE_NEXT'
scene.cycles.use_denoising = False
scene.cycles.samples = 128
scene.cycles.sampling_pattern = 'TABULATED_SOBOL'
scene.cycles.use_adaptive_sampling = False
scene.cycles.use_light_tree = False
scene.view_settings.view_transform = 'Filmic'
bpy.context.view_layer.update()

# ---- added for rendering (the .blend has no active camera and no usable light): camera, sun
cam_auto = bpy.data.cameras.new('AutoCamera')
cam_auto.lens = 50.0
cam_auto.sensor_width = 36.0
cam_auto.clip_end = 1000.0
ob_auto_camera = bpy.data.objects.new('AutoCamera', cam_auto)
scene.collection.objects.link(ob_auto_camera)
ob_auto_camera.location = (0.831686, -0.950233, 0.78842)
ob_auto_camera.rotation_euler = (1.09748, -7.21219e-08, 0.694738)
scene.camera = ob_auto_camera
light_auto_sun = bpy.data.lights.new('AutoSun', 'SUN')
light_auto_sun.energy = 3.0
light_auto_sun.angle = 0.0523599
ob_auto_sun = bpy.data.objects.new('AutoSun', light_auto_sun)
scene.collection.objects.link(ob_auto_sun)
ob_auto_sun.rotation_euler = (0.872665, 0.174533, 0.523599)
bpy.context.view_layer.update()
